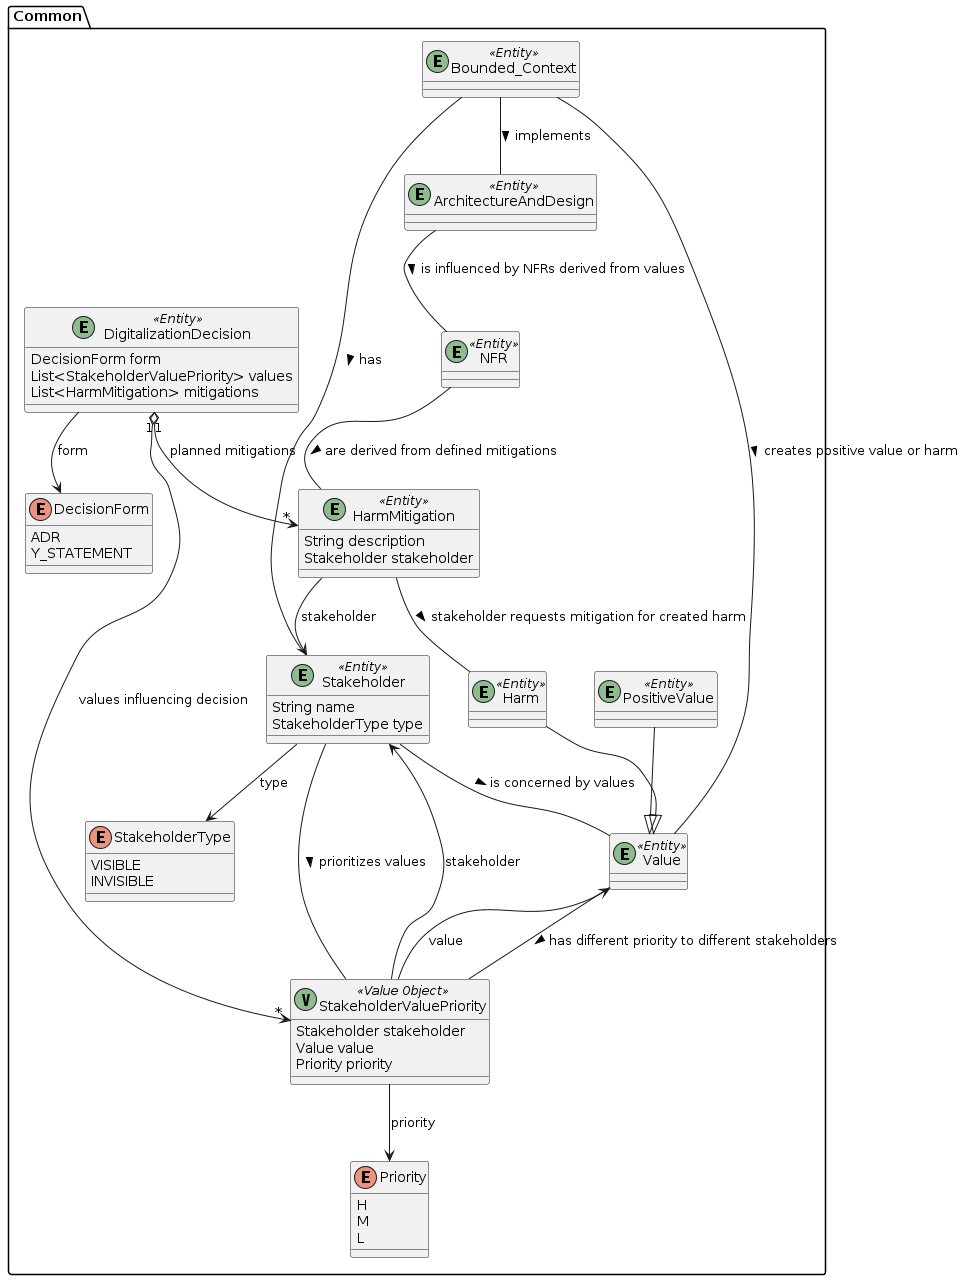

The diagram above was rendered by PlantUML. Its source (embedded in the PNG):
@startuml

skinparam componentStyle uml2

package Common {
	class Bounded_Context <<(E,DarkSeaGreen) Entity>> {
	}
	class Stakeholder <<(E,DarkSeaGreen) Entity>> {
		String name
		StakeholderType type
	}
	enum StakeholderType {
		VISIBLE
		INVISIBLE
	}
	class Value <<(E,DarkSeaGreen) Entity>> {
	}
	class PositiveValue <<(E,DarkSeaGreen) Entity>> {
	}
	class Harm <<(E,DarkSeaGreen) Entity>> {
	}
	class StakeholderValuePriority <<(V,DarkSeaGreen) Value Object>> {
		Stakeholder stakeholder
		Value value
		Priority priority
	}
	enum Priority {
		H
		M
		L
	}
	class HarmMitigation <<(E,DarkSeaGreen) Entity>> {
		String description
		Stakeholder stakeholder
	}
	class DigitalizationDecision <<(E,DarkSeaGreen) Entity>> {
		DecisionForm form
		List<StakeholderValuePriority> values
		List<HarmMitigation> mitigations
	}
	class NFR <<(E,DarkSeaGreen) Entity>> {
	}
	class ArchitectureAndDesign <<(E,DarkSeaGreen) Entity>> {
	}
	enum DecisionForm {
		ADR
		Y_STATEMENT
	}
}
StakeholderValuePriority --> Value : value
Stakeholder --> StakeholderType : type
Bounded_Context -- Stakeholder : has >
NFR -- HarmMitigation : are derived from defined mitigations >
Value -- StakeholderValuePriority : has different priority to different stakeholders >
StakeholderValuePriority --> Stakeholder : stakeholder
DigitalizationDecision "1" o--> "*" HarmMitigation : planned mitigations
HarmMitigation -- Harm : stakeholder requests mitigation for created harm >
Bounded_Context -- ArchitectureAndDesign : implements >
Stakeholder -- Value : is concerned by values >
Bounded_Context -- Value : creates positive value or harm >
HarmMitigation --> Stakeholder : stakeholder
Stakeholder -- StakeholderValuePriority : prioritizes values >
StakeholderValuePriority --> Priority : priority
DigitalizationDecision "1" o--> "*" StakeholderValuePriority : values influencing decision
ArchitectureAndDesign -- NFR : is influenced by NFRs derived from values >
DigitalizationDecision --> DecisionForm : form
PositiveValue --|> Value
Harm --|> Value


@enduml